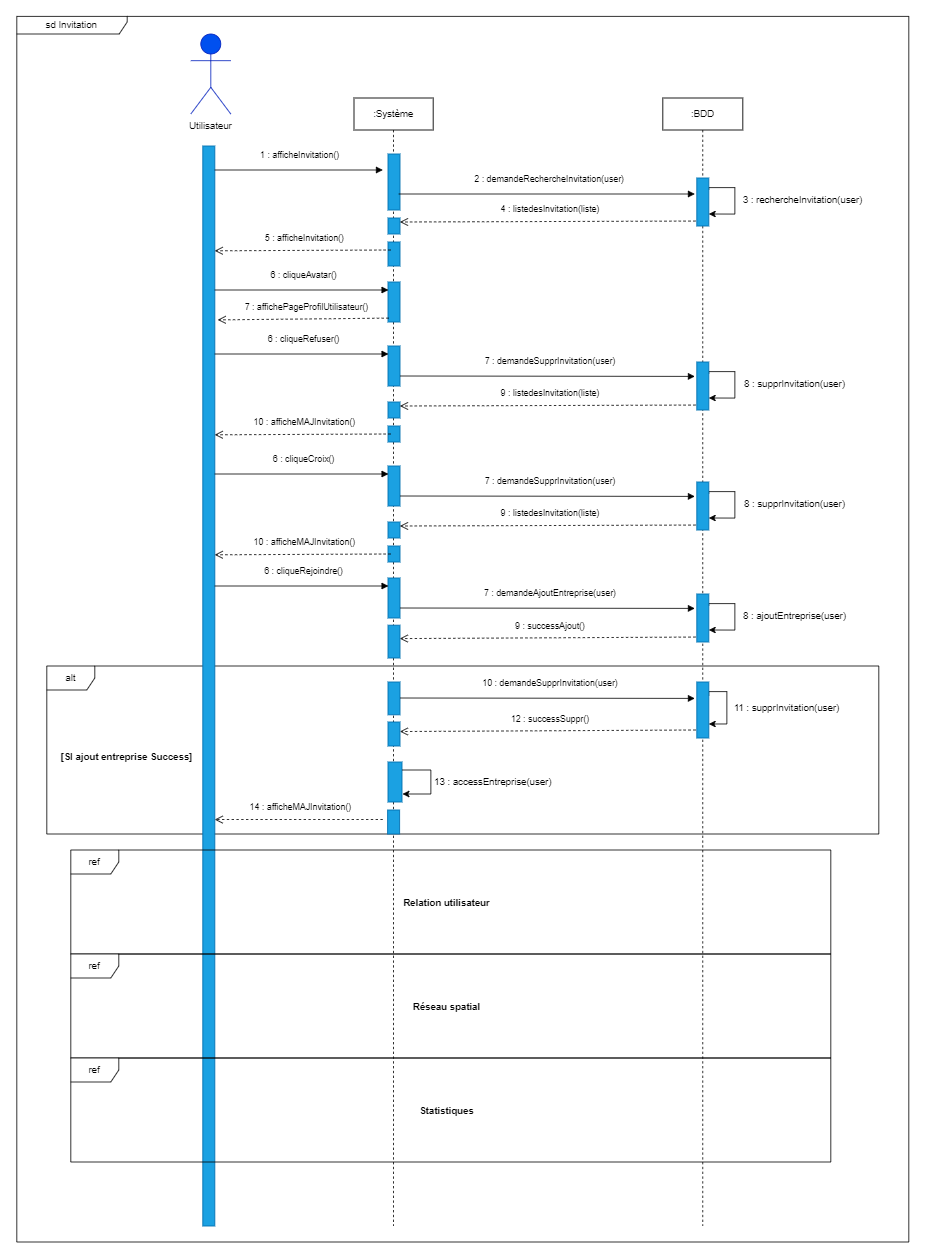

The diagram above was exported from draw.io. Its source (the exported page's mxGraphModel, read from the mxfile embedded in the PNG):
<mxGraphModel dx="3015" dy="1134" grid="1" gridSize="10" guides="1" tooltips="1" connect="1" arrows="1" fold="1" page="1" pageScale="1" pageWidth="827" pageHeight="1169" math="0" shadow="0">
  <root>
    <mxCell id="0" />
    <mxCell id="1" parent="0" />
    <mxCell id="YEC71_dW_Q3qdWGqg5L--63" value="alt" style="shape=umlFrame;whiteSpace=wrap;html=1;" vertex="1" parent="1">
      <mxGeometry x="-70" y="980" width="1040" height="210" as="geometry" />
    </mxCell>
    <mxCell id="YEC71_dW_Q3qdWGqg5L--1" value="&lt;b&gt;Utilisateur&lt;/b&gt;" style="shape=umlActor;verticalLabelPosition=bottom;verticalAlign=top;html=1;fillColor=#0050ef;fontColor=#ffffff;strokeColor=#001DBC;" vertex="1" parent="1">
      <mxGeometry x="110" y="190" width="50" height="100" as="geometry" />
    </mxCell>
    <mxCell id="YEC71_dW_Q3qdWGqg5L--2" value="Utilisateur" style="text;html=1;strokeColor=none;fillColor=none;align=center;verticalAlign=middle;whiteSpace=wrap;rounded=0;" vertex="1" parent="1">
      <mxGeometry x="105" y="290" width="60" height="30" as="geometry" />
    </mxCell>
    <mxCell id="YEC71_dW_Q3qdWGqg5L--3" value=":Système" style="shape=umlLifeline;perimeter=lifelinePerimeter;whiteSpace=wrap;html=1;container=1;collapsible=0;recursiveResize=0;outlineConnect=0;" vertex="1" parent="1">
      <mxGeometry x="314" y="270" width="99" height="1410" as="geometry" />
    </mxCell>
    <mxCell id="YEC71_dW_Q3qdWGqg5L--4" value="" style="rounded=0;whiteSpace=wrap;html=1;fillColor=#1ba1e2;fontColor=#ffffff;strokeColor=#006EAF;" vertex="1" parent="YEC71_dW_Q3qdWGqg5L--3">
      <mxGeometry x="42.5" y="180" width="15" height="30" as="geometry" />
    </mxCell>
    <mxCell id="YEC71_dW_Q3qdWGqg5L--5" value="" style="rounded=0;whiteSpace=wrap;html=1;fillColor=#1ba1e2;fontColor=#ffffff;strokeColor=#006EAF;" vertex="1" parent="YEC71_dW_Q3qdWGqg5L--3">
      <mxGeometry x="42.5" y="150" width="15" height="20" as="geometry" />
    </mxCell>
    <mxCell id="YEC71_dW_Q3qdWGqg5L--24" value="" style="rounded=0;whiteSpace=wrap;html=1;fillColor=#1ba1e2;fontColor=#ffffff;strokeColor=#006EAF;" vertex="1" parent="YEC71_dW_Q3qdWGqg5L--3">
      <mxGeometry x="42.5" y="230" width="15" height="50" as="geometry" />
    </mxCell>
    <mxCell id="YEC71_dW_Q3qdWGqg5L--26" value="" style="rounded=0;whiteSpace=wrap;html=1;fillColor=#1ba1e2;fontColor=#ffffff;strokeColor=#006EAF;" vertex="1" parent="YEC71_dW_Q3qdWGqg5L--3">
      <mxGeometry x="42.5" y="310" width="15" height="50" as="geometry" />
    </mxCell>
    <mxCell id="YEC71_dW_Q3qdWGqg5L--33" value="" style="rounded=0;whiteSpace=wrap;html=1;fillColor=#1ba1e2;fontColor=#ffffff;strokeColor=#006EAF;" vertex="1" parent="YEC71_dW_Q3qdWGqg5L--3">
      <mxGeometry x="42.5" y="380" width="15" height="20" as="geometry" />
    </mxCell>
    <mxCell id="YEC71_dW_Q3qdWGqg5L--35" value="" style="rounded=0;whiteSpace=wrap;html=1;fillColor=#1ba1e2;fontColor=#ffffff;strokeColor=#006EAF;" vertex="1" parent="YEC71_dW_Q3qdWGqg5L--3">
      <mxGeometry x="42.5" y="410" width="15" height="20" as="geometry" />
    </mxCell>
    <mxCell id="YEC71_dW_Q3qdWGqg5L--37" value="" style="rounded=0;whiteSpace=wrap;html=1;fillColor=#1ba1e2;fontColor=#ffffff;strokeColor=#006EAF;" vertex="1" parent="YEC71_dW_Q3qdWGqg5L--3">
      <mxGeometry x="42.5" y="460" width="15" height="50" as="geometry" />
    </mxCell>
    <mxCell id="YEC71_dW_Q3qdWGqg5L--38" value="" style="rounded=0;whiteSpace=wrap;html=1;fillColor=#1ba1e2;fontColor=#ffffff;strokeColor=#006EAF;" vertex="1" parent="YEC71_dW_Q3qdWGqg5L--3">
      <mxGeometry x="42.5" y="530" width="15" height="20" as="geometry" />
    </mxCell>
    <mxCell id="YEC71_dW_Q3qdWGqg5L--39" value="" style="rounded=0;whiteSpace=wrap;html=1;fillColor=#1ba1e2;fontColor=#ffffff;strokeColor=#006EAF;" vertex="1" parent="YEC71_dW_Q3qdWGqg5L--3">
      <mxGeometry x="42.5" y="560" width="15" height="20" as="geometry" />
    </mxCell>
    <mxCell id="YEC71_dW_Q3qdWGqg5L--47" value="" style="rounded=0;whiteSpace=wrap;html=1;fillColor=#1ba1e2;fontColor=#ffffff;strokeColor=#006EAF;" vertex="1" parent="YEC71_dW_Q3qdWGqg5L--3">
      <mxGeometry x="42.5" y="600" width="15" height="50" as="geometry" />
    </mxCell>
    <mxCell id="YEC71_dW_Q3qdWGqg5L--48" value="" style="rounded=0;whiteSpace=wrap;html=1;fillColor=#1ba1e2;fontColor=#ffffff;strokeColor=#006EAF;" vertex="1" parent="YEC71_dW_Q3qdWGqg5L--3">
      <mxGeometry x="42.5" y="659" width="15" height="41" as="geometry" />
    </mxCell>
    <mxCell id="YEC71_dW_Q3qdWGqg5L--62" value="" style="rounded=0;whiteSpace=wrap;html=1;fillColor=#1ba1e2;fontColor=#ffffff;strokeColor=#006EAF;" vertex="1" parent="YEC71_dW_Q3qdWGqg5L--3">
      <mxGeometry x="42.5" y="730" width="15" height="41" as="geometry" />
    </mxCell>
    <mxCell id="YEC71_dW_Q3qdWGqg5L--65" value="" style="rounded=0;whiteSpace=wrap;html=1;fillColor=#1ba1e2;fontColor=#ffffff;strokeColor=#006EAF;" vertex="1" parent="YEC71_dW_Q3qdWGqg5L--3">
      <mxGeometry x="42.5" y="780" width="15" height="30" as="geometry" />
    </mxCell>
    <mxCell id="YEC71_dW_Q3qdWGqg5L--67" value="" style="rounded=0;whiteSpace=wrap;html=1;fillColor=#1ba1e2;fontColor=#ffffff;strokeColor=#006EAF;" vertex="1" parent="YEC71_dW_Q3qdWGqg5L--3">
      <mxGeometry x="42.5" y="830" width="17.5" height="50" as="geometry" />
    </mxCell>
    <mxCell id="YEC71_dW_Q3qdWGqg5L--68" style="edgeStyle=orthogonalEdgeStyle;rounded=0;orthogonalLoop=1;jettySize=auto;html=1;entryX=1.038;entryY=0.818;entryDx=0;entryDy=0;entryPerimeter=0;" edge="1" parent="YEC71_dW_Q3qdWGqg5L--3" source="YEC71_dW_Q3qdWGqg5L--67" target="YEC71_dW_Q3qdWGqg5L--67">
      <mxGeometry relative="1" as="geometry">
        <Array as="points">
          <mxPoint x="96" y="840" />
          <mxPoint x="96" y="870" />
          <mxPoint x="61" y="870" />
        </Array>
      </mxGeometry>
    </mxCell>
    <mxCell id="YEC71_dW_Q3qdWGqg5L--71" value="" style="rounded=0;whiteSpace=wrap;html=1;fillColor=#1ba1e2;fontColor=#ffffff;strokeColor=#006EAF;" vertex="1" parent="YEC71_dW_Q3qdWGqg5L--3">
      <mxGeometry x="42" y="890" width="15" height="30" as="geometry" />
    </mxCell>
    <mxCell id="YEC71_dW_Q3qdWGqg5L--6" value=":BDD" style="shape=umlLifeline;perimeter=lifelinePerimeter;whiteSpace=wrap;html=1;container=1;collapsible=0;recursiveResize=0;outlineConnect=0;" vertex="1" parent="1">
      <mxGeometry x="700" y="270" width="100" height="1410" as="geometry" />
    </mxCell>
    <mxCell id="YEC71_dW_Q3qdWGqg5L--7" style="edgeStyle=orthogonalEdgeStyle;rounded=0;orthogonalLoop=1;jettySize=auto;html=1;exitX=1;exitY=0.25;exitDx=0;exitDy=0;entryX=1;entryY=0.75;entryDx=0;entryDy=0;" edge="1" parent="YEC71_dW_Q3qdWGqg5L--6" source="YEC71_dW_Q3qdWGqg5L--8" target="YEC71_dW_Q3qdWGqg5L--8">
      <mxGeometry relative="1" as="geometry">
        <Array as="points">
          <mxPoint x="58" y="112" />
          <mxPoint x="90" y="112" />
          <mxPoint x="90" y="145" />
        </Array>
      </mxGeometry>
    </mxCell>
    <mxCell id="YEC71_dW_Q3qdWGqg5L--8" value="" style="rounded=0;whiteSpace=wrap;html=1;fillColor=#1ba1e2;fontColor=#ffffff;strokeColor=#006EAF;" vertex="1" parent="YEC71_dW_Q3qdWGqg5L--6">
      <mxGeometry x="42.5" y="100" width="15" height="60" as="geometry" />
    </mxCell>
    <mxCell id="YEC71_dW_Q3qdWGqg5L--29" style="edgeStyle=orthogonalEdgeStyle;rounded=0;orthogonalLoop=1;jettySize=auto;html=1;exitX=1;exitY=0.25;exitDx=0;exitDy=0;entryX=1;entryY=0.75;entryDx=0;entryDy=0;" edge="1" source="YEC71_dW_Q3qdWGqg5L--31" target="YEC71_dW_Q3qdWGqg5L--31" parent="YEC71_dW_Q3qdWGqg5L--6">
      <mxGeometry relative="1" as="geometry">
        <Array as="points">
          <mxPoint x="58" y="342" />
          <mxPoint x="90" y="342" />
          <mxPoint x="90" y="375" />
        </Array>
      </mxGeometry>
    </mxCell>
    <mxCell id="YEC71_dW_Q3qdWGqg5L--31" value="" style="rounded=0;whiteSpace=wrap;html=1;fillColor=#1ba1e2;fontColor=#ffffff;strokeColor=#006EAF;" vertex="1" parent="YEC71_dW_Q3qdWGqg5L--6">
      <mxGeometry x="42.5" y="330" width="15" height="60" as="geometry" />
    </mxCell>
    <mxCell id="YEC71_dW_Q3qdWGqg5L--40" style="edgeStyle=orthogonalEdgeStyle;rounded=0;orthogonalLoop=1;jettySize=auto;html=1;exitX=1;exitY=0.25;exitDx=0;exitDy=0;entryX=1;entryY=0.75;entryDx=0;entryDy=0;" edge="1" source="YEC71_dW_Q3qdWGqg5L--41" target="YEC71_dW_Q3qdWGqg5L--41" parent="YEC71_dW_Q3qdWGqg5L--6">
      <mxGeometry relative="1" as="geometry">
        <Array as="points">
          <mxPoint x="58" y="492" />
          <mxPoint x="90" y="492" />
          <mxPoint x="90" y="525" />
        </Array>
      </mxGeometry>
    </mxCell>
    <mxCell id="YEC71_dW_Q3qdWGqg5L--41" value="" style="rounded=0;whiteSpace=wrap;html=1;fillColor=#1ba1e2;fontColor=#ffffff;strokeColor=#006EAF;" vertex="1" parent="YEC71_dW_Q3qdWGqg5L--6">
      <mxGeometry x="42.5" y="480" width="15" height="60" as="geometry" />
    </mxCell>
    <mxCell id="YEC71_dW_Q3qdWGqg5L--50" style="edgeStyle=orthogonalEdgeStyle;rounded=0;orthogonalLoop=1;jettySize=auto;html=1;exitX=1;exitY=0.25;exitDx=0;exitDy=0;entryX=1;entryY=0.75;entryDx=0;entryDy=0;" edge="1" source="YEC71_dW_Q3qdWGqg5L--51" target="YEC71_dW_Q3qdWGqg5L--51" parent="YEC71_dW_Q3qdWGqg5L--6">
      <mxGeometry relative="1" as="geometry">
        <Array as="points">
          <mxPoint x="58" y="632" />
          <mxPoint x="90" y="632" />
          <mxPoint x="90" y="665" />
        </Array>
      </mxGeometry>
    </mxCell>
    <mxCell id="YEC71_dW_Q3qdWGqg5L--51" value="" style="rounded=0;whiteSpace=wrap;html=1;fillColor=#1ba1e2;fontColor=#ffffff;strokeColor=#006EAF;" vertex="1" parent="YEC71_dW_Q3qdWGqg5L--6">
      <mxGeometry x="42.5" y="620" width="15" height="60" as="geometry" />
    </mxCell>
    <mxCell id="YEC71_dW_Q3qdWGqg5L--57" style="edgeStyle=orthogonalEdgeStyle;rounded=0;orthogonalLoop=1;jettySize=auto;html=1;exitX=1;exitY=0.25;exitDx=0;exitDy=0;entryX=1;entryY=0.75;entryDx=0;entryDy=0;" edge="1" source="YEC71_dW_Q3qdWGqg5L--59" target="YEC71_dW_Q3qdWGqg5L--59" parent="YEC71_dW_Q3qdWGqg5L--6">
      <mxGeometry relative="1" as="geometry">
        <Array as="points">
          <mxPoint x="58" y="742" />
          <mxPoint x="80" y="742" />
          <mxPoint x="80" y="783" />
        </Array>
      </mxGeometry>
    </mxCell>
    <mxCell id="YEC71_dW_Q3qdWGqg5L--59" value="" style="rounded=0;whiteSpace=wrap;html=1;fillColor=#1ba1e2;fontColor=#ffffff;strokeColor=#006EAF;" vertex="1" parent="YEC71_dW_Q3qdWGqg5L--6">
      <mxGeometry x="42.5" y="730" width="15" height="70" as="geometry" />
    </mxCell>
    <mxCell id="YEC71_dW_Q3qdWGqg5L--9" value="" style="rounded=0;whiteSpace=wrap;html=1;fillColor=#1ba1e2;fontColor=#ffffff;strokeColor=#006EAF;" vertex="1" parent="1">
      <mxGeometry x="125" y="330" width="15" height="1350" as="geometry" />
    </mxCell>
    <mxCell id="YEC71_dW_Q3qdWGqg5L--10" value="" style="rounded=0;whiteSpace=wrap;html=1;fillColor=#1ba1e2;fontColor=#ffffff;strokeColor=#006EAF;" vertex="1" parent="1">
      <mxGeometry x="356.5" y="340" width="15" height="70" as="geometry" />
    </mxCell>
    <mxCell id="YEC71_dW_Q3qdWGqg5L--11" value="1 : afficheInvitation()" style="html=1;verticalAlign=bottom;endArrow=block;rounded=0;" edge="1" parent="1">
      <mxGeometry x="0.0162" y="10" width="80" relative="1" as="geometry">
        <mxPoint x="140" y="360" as="sourcePoint" />
        <mxPoint x="350" y="360" as="targetPoint" />
        <mxPoint as="offset" />
      </mxGeometry>
    </mxCell>
    <mxCell id="YEC71_dW_Q3qdWGqg5L--12" value="2 : demandeRechercheInvitation(user)" style="html=1;verticalAlign=bottom;endArrow=block;rounded=0;" edge="1" parent="1">
      <mxGeometry x="0.0162" y="10" width="80" relative="1" as="geometry">
        <mxPoint x="370" y="390" as="sourcePoint" />
        <mxPoint x="740" y="390" as="targetPoint" />
        <mxPoint as="offset" />
      </mxGeometry>
    </mxCell>
    <mxCell id="YEC71_dW_Q3qdWGqg5L--13" value="3 : rechercheInvitation(user)" style="text;html=1;strokeColor=none;fillColor=none;align=center;verticalAlign=middle;whiteSpace=wrap;rounded=0;" vertex="1" parent="1">
      <mxGeometry x="780" y="383" width="190" height="30" as="geometry" />
    </mxCell>
    <mxCell id="YEC71_dW_Q3qdWGqg5L--14" value="4 : listedesInvitation(liste)" style="html=1;verticalAlign=bottom;endArrow=open;dashed=1;endSize=8;rounded=0;exitX=-0.111;exitY=0.897;exitDx=0;exitDy=0;exitPerimeter=0;entryX=1;entryY=0.25;entryDx=0;entryDy=0;" edge="1" parent="1" source="YEC71_dW_Q3qdWGqg5L--8" target="YEC71_dW_Q3qdWGqg5L--5">
      <mxGeometry x="-0.0164" y="-6" relative="1" as="geometry">
        <mxPoint x="752.5" y="705" as="sourcePoint" />
        <mxPoint x="440" y="424" as="targetPoint" />
        <mxPoint as="offset" />
      </mxGeometry>
    </mxCell>
    <mxCell id="YEC71_dW_Q3qdWGqg5L--15" value="5 : afficheInvitation()" style="html=1;verticalAlign=bottom;endArrow=open;dashed=1;endSize=8;rounded=0;" edge="1" parent="1">
      <mxGeometry x="-0.0164" y="-6" relative="1" as="geometry">
        <mxPoint x="360" y="460" as="sourcePoint" />
        <mxPoint x="140" y="461" as="targetPoint" />
        <mxPoint as="offset" />
      </mxGeometry>
    </mxCell>
    <mxCell id="YEC71_dW_Q3qdWGqg5L--16" value="ref" style="shape=umlFrame;whiteSpace=wrap;html=1;" vertex="1" parent="1">
      <mxGeometry x="-40" y="1210" width="950" height="130" as="geometry" />
    </mxCell>
    <mxCell id="YEC71_dW_Q3qdWGqg5L--17" value="Relation utilisateur" style="text;align=center;fontStyle=1;verticalAlign=middle;spacingLeft=3;spacingRight=3;strokeColor=none;rotatable=0;points=[[0,0.5],[1,0.5]];portConstraint=eastwest;" vertex="1" parent="1">
      <mxGeometry x="390" y="1262" width="80" height="26" as="geometry" />
    </mxCell>
    <mxCell id="YEC71_dW_Q3qdWGqg5L--18" value="ref" style="shape=umlFrame;whiteSpace=wrap;html=1;" vertex="1" parent="1">
      <mxGeometry x="-40" y="1340" width="950" height="130" as="geometry" />
    </mxCell>
    <mxCell id="YEC71_dW_Q3qdWGqg5L--19" value="Réseau spatial" style="text;align=center;fontStyle=1;verticalAlign=middle;spacingLeft=3;spacingRight=3;strokeColor=none;rotatable=0;points=[[0,0.5],[1,0.5]];portConstraint=eastwest;" vertex="1" parent="1">
      <mxGeometry x="390" y="1392" width="80" height="26" as="geometry" />
    </mxCell>
    <mxCell id="YEC71_dW_Q3qdWGqg5L--21" value="ref" style="shape=umlFrame;whiteSpace=wrap;html=1;" vertex="1" parent="1">
      <mxGeometry x="-40" y="1470" width="950" height="130" as="geometry" />
    </mxCell>
    <mxCell id="YEC71_dW_Q3qdWGqg5L--22" value="Statistiques" style="text;align=center;fontStyle=1;verticalAlign=middle;spacingLeft=3;spacingRight=3;strokeColor=none;rotatable=0;points=[[0,0.5],[1,0.5]];portConstraint=eastwest;" vertex="1" parent="1">
      <mxGeometry x="390" y="1522" width="80" height="26" as="geometry" />
    </mxCell>
    <mxCell id="YEC71_dW_Q3qdWGqg5L--23" value="6 : cliqueAvatar()" style="html=1;verticalAlign=bottom;endArrow=block;rounded=0;" edge="1" parent="1">
      <mxGeometry x="0.0162" y="10" width="80" relative="1" as="geometry">
        <mxPoint x="140" y="510" as="sourcePoint" />
        <mxPoint x="357" y="510" as="targetPoint" />
        <mxPoint as="offset" />
      </mxGeometry>
    </mxCell>
    <mxCell id="YEC71_dW_Q3qdWGqg5L--25" value="&amp;nbsp;7 : affichePageProfilUtilisateur()" style="html=1;verticalAlign=bottom;endArrow=open;dashed=1;endSize=8;rounded=0;exitX=0.067;exitY=0.903;exitDx=0;exitDy=0;exitPerimeter=0;entryX=1.247;entryY=0.161;entryDx=0;entryDy=0;entryPerimeter=0;" edge="1" parent="1" source="YEC71_dW_Q3qdWGqg5L--24" target="YEC71_dW_Q3qdWGqg5L--9">
      <mxGeometry x="-0.0164" y="-6" relative="1" as="geometry">
        <mxPoint x="356.5" y="540" as="sourcePoint" />
        <mxPoint x="150" y="545" as="targetPoint" />
        <mxPoint as="offset" />
      </mxGeometry>
    </mxCell>
    <mxCell id="YEC71_dW_Q3qdWGqg5L--27" value="6 : cliqueRefuser()" style="html=1;verticalAlign=bottom;endArrow=block;rounded=0;" edge="1" parent="1">
      <mxGeometry x="0.0162" y="10" width="80" relative="1" as="geometry">
        <mxPoint x="140" y="590" as="sourcePoint" />
        <mxPoint x="357" y="590" as="targetPoint" />
        <mxPoint as="offset" />
      </mxGeometry>
    </mxCell>
    <mxCell id="YEC71_dW_Q3qdWGqg5L--30" value="8 : supprInvitation(user)" style="text;html=1;strokeColor=none;fillColor=none;align=center;verticalAlign=middle;whiteSpace=wrap;rounded=0;" vertex="1" parent="1">
      <mxGeometry x="790" y="613" width="150" height="30" as="geometry" />
    </mxCell>
    <mxCell id="YEC71_dW_Q3qdWGqg5L--32" value="7 : demandeSupprInvitation(user)" style="html=1;verticalAlign=bottom;endArrow=block;rounded=0;exitX=1;exitY=0.75;exitDx=0;exitDy=0;" edge="1" parent="1" source="YEC71_dW_Q3qdWGqg5L--26">
      <mxGeometry x="0.0162" y="10" width="80" relative="1" as="geometry">
        <mxPoint x="391.5" y="623" as="sourcePoint" />
        <mxPoint x="740" y="618" as="targetPoint" />
        <mxPoint as="offset" />
      </mxGeometry>
    </mxCell>
    <mxCell id="YEC71_dW_Q3qdWGqg5L--34" value="9 : listedesInvitation(liste)" style="html=1;verticalAlign=bottom;endArrow=open;dashed=1;endSize=8;rounded=0;exitX=-0.111;exitY=0.897;exitDx=0;exitDy=0;exitPerimeter=0;entryX=1;entryY=0.25;entryDx=0;entryDy=0;" edge="1" target="YEC71_dW_Q3qdWGqg5L--33" parent="1">
      <mxGeometry x="-0.0164" y="-6" relative="1" as="geometry">
        <mxPoint x="740.835" y="653.8200000000002" as="sourcePoint" />
        <mxPoint x="440" y="654" as="targetPoint" />
        <mxPoint as="offset" />
      </mxGeometry>
    </mxCell>
    <mxCell id="YEC71_dW_Q3qdWGqg5L--36" value="10 : afficheMAJInvitation()" style="html=1;verticalAlign=bottom;endArrow=open;dashed=1;endSize=8;rounded=0;" edge="1" parent="1">
      <mxGeometry x="-0.0164" y="-6" relative="1" as="geometry">
        <mxPoint x="360" y="690" as="sourcePoint" />
        <mxPoint x="140" y="691" as="targetPoint" />
        <mxPoint as="offset" />
      </mxGeometry>
    </mxCell>
    <mxCell id="YEC71_dW_Q3qdWGqg5L--42" value="6 : cliqueCroix()" style="html=1;verticalAlign=bottom;endArrow=block;rounded=0;" edge="1" parent="1">
      <mxGeometry x="0.0162" y="10" width="80" relative="1" as="geometry">
        <mxPoint x="140" y="740" as="sourcePoint" />
        <mxPoint x="357" y="740" as="targetPoint" />
        <mxPoint as="offset" />
      </mxGeometry>
    </mxCell>
    <mxCell id="YEC71_dW_Q3qdWGqg5L--43" value="8 : supprInvitation(user)" style="text;html=1;strokeColor=none;fillColor=none;align=center;verticalAlign=middle;whiteSpace=wrap;rounded=0;" vertex="1" parent="1">
      <mxGeometry x="790" y="763" width="150" height="30" as="geometry" />
    </mxCell>
    <mxCell id="YEC71_dW_Q3qdWGqg5L--44" value="7 : demandeSupprInvitation(user)" style="html=1;verticalAlign=bottom;endArrow=block;rounded=0;exitX=1;exitY=0.75;exitDx=0;exitDy=0;" edge="1" source="YEC71_dW_Q3qdWGqg5L--37" parent="1">
      <mxGeometry x="0.0162" y="10" width="80" relative="1" as="geometry">
        <mxPoint x="391.5" y="773" as="sourcePoint" />
        <mxPoint x="740" y="768" as="targetPoint" />
        <mxPoint as="offset" />
      </mxGeometry>
    </mxCell>
    <mxCell id="YEC71_dW_Q3qdWGqg5L--45" value="9 : listedesInvitation(liste)" style="html=1;verticalAlign=bottom;endArrow=open;dashed=1;endSize=8;rounded=0;exitX=-0.111;exitY=0.897;exitDx=0;exitDy=0;exitPerimeter=0;entryX=1;entryY=0.25;entryDx=0;entryDy=0;" edge="1" target="YEC71_dW_Q3qdWGqg5L--38" parent="1">
      <mxGeometry x="-0.0164" y="-6" relative="1" as="geometry">
        <mxPoint x="740.835" y="803.8200000000002" as="sourcePoint" />
        <mxPoint x="440" y="804" as="targetPoint" />
        <mxPoint as="offset" />
      </mxGeometry>
    </mxCell>
    <mxCell id="YEC71_dW_Q3qdWGqg5L--46" value="10 : afficheMAJInvitation()" style="html=1;verticalAlign=bottom;endArrow=open;dashed=1;endSize=8;rounded=0;" edge="1" parent="1">
      <mxGeometry x="-0.0164" y="-6" relative="1" as="geometry">
        <mxPoint x="360" y="840" as="sourcePoint" />
        <mxPoint x="140" y="841" as="targetPoint" />
        <mxPoint as="offset" />
      </mxGeometry>
    </mxCell>
    <mxCell id="YEC71_dW_Q3qdWGqg5L--52" value="6 : cliqueRejoindre()" style="html=1;verticalAlign=bottom;endArrow=block;rounded=0;" edge="1" parent="1">
      <mxGeometry x="0.0162" y="10" width="80" relative="1" as="geometry">
        <mxPoint x="140" y="880" as="sourcePoint" />
        <mxPoint x="357" y="880" as="targetPoint" />
        <mxPoint as="offset" />
      </mxGeometry>
    </mxCell>
    <mxCell id="YEC71_dW_Q3qdWGqg5L--53" value="8 : ajoutEntreprise(user)" style="text;html=1;strokeColor=none;fillColor=none;align=center;verticalAlign=middle;whiteSpace=wrap;rounded=0;" vertex="1" parent="1">
      <mxGeometry x="790" y="903" width="150" height="30" as="geometry" />
    </mxCell>
    <mxCell id="YEC71_dW_Q3qdWGqg5L--54" value="7 : demandeAjoutEntreprise(user)" style="html=1;verticalAlign=bottom;endArrow=block;rounded=0;exitX=1;exitY=0.75;exitDx=0;exitDy=0;" edge="1" source="YEC71_dW_Q3qdWGqg5L--47" parent="1">
      <mxGeometry x="0.0162" y="10" width="80" relative="1" as="geometry">
        <mxPoint x="391.5" y="913" as="sourcePoint" />
        <mxPoint x="740" y="908" as="targetPoint" />
        <mxPoint as="offset" />
      </mxGeometry>
    </mxCell>
    <mxCell id="YEC71_dW_Q3qdWGqg5L--55" value="9 : successAjout()" style="html=1;verticalAlign=bottom;endArrow=open;dashed=1;endSize=8;rounded=0;exitX=-0.111;exitY=0.897;exitDx=0;exitDy=0;exitPerimeter=0;entryX=0.989;entryY=0.408;entryDx=0;entryDy=0;entryPerimeter=0;" edge="1" target="YEC71_dW_Q3qdWGqg5L--48" parent="1">
      <mxGeometry x="-0.0164" y="-6" relative="1" as="geometry">
        <mxPoint x="740.835" y="943.8200000000002" as="sourcePoint" />
        <mxPoint x="440" y="944" as="targetPoint" />
        <mxPoint as="offset" />
      </mxGeometry>
    </mxCell>
    <mxCell id="YEC71_dW_Q3qdWGqg5L--58" value="11 : supprInvitation(user)" style="text;html=1;strokeColor=none;fillColor=none;align=center;verticalAlign=middle;whiteSpace=wrap;rounded=0;" vertex="1" parent="1">
      <mxGeometry x="780" y="1018" width="150" height="30" as="geometry" />
    </mxCell>
    <mxCell id="YEC71_dW_Q3qdWGqg5L--61" value="10 : demandeSupprInvitation(user)" style="html=1;verticalAlign=bottom;endArrow=block;rounded=0;exitX=1;exitY=0.75;exitDx=0;exitDy=0;" edge="1" parent="1">
      <mxGeometry x="0.0162" y="10" width="80" relative="1" as="geometry">
        <mxPoint x="371.5" y="1020" as="sourcePoint" />
        <mxPoint x="740" y="1020.5" as="targetPoint" />
        <mxPoint as="offset" />
      </mxGeometry>
    </mxCell>
    <mxCell id="YEC71_dW_Q3qdWGqg5L--66" value="12 : successSuppr()" style="html=1;verticalAlign=bottom;endArrow=open;dashed=1;endSize=8;rounded=0;exitX=-0.111;exitY=0.897;exitDx=0;exitDy=0;exitPerimeter=0;entryX=0.989;entryY=0.408;entryDx=0;entryDy=0;entryPerimeter=0;" edge="1" parent="1">
      <mxGeometry x="-0.0164" y="-6" relative="1" as="geometry">
        <mxPoint x="740.995" y="1060.0000000000002" as="sourcePoint" />
        <mxPoint x="371.49500000000006" y="1061.908" as="targetPoint" />
        <mxPoint as="offset" />
      </mxGeometry>
    </mxCell>
    <mxCell id="YEC71_dW_Q3qdWGqg5L--69" value="13 : accessEntreprise(user)" style="text;html=1;strokeColor=none;fillColor=none;align=center;verticalAlign=middle;whiteSpace=wrap;rounded=0;" vertex="1" parent="1">
      <mxGeometry x="413" y="1110" width="150" height="30" as="geometry" />
    </mxCell>
    <mxCell id="YEC71_dW_Q3qdWGqg5L--64" value="[SI ajout entreprise Success]" style="text;align=center;fontStyle=1;verticalAlign=middle;spacingLeft=3;spacingRight=3;strokeColor=none;rotatable=0;points=[[0,0.5],[1,0.5]];portConstraint=eastwest;" vertex="1" parent="1">
      <mxGeometry x="-10" y="1080" width="80" height="26" as="geometry" />
    </mxCell>
    <mxCell id="YEC71_dW_Q3qdWGqg5L--70" value="14 : afficheMAJInvitation()" style="html=1;verticalAlign=bottom;endArrow=open;dashed=1;endSize=8;rounded=0;" edge="1" parent="1">
      <mxGeometry x="-0.0164" y="-6" relative="1" as="geometry">
        <mxPoint x="350" y="1172" as="sourcePoint" />
        <mxPoint x="140" y="1172" as="targetPoint" />
        <mxPoint as="offset" />
      </mxGeometry>
    </mxCell>
    <mxCell id="YEC71_dW_Q3qdWGqg5L--73" value="sd Invitation" style="shape=umlFrame;whiteSpace=wrap;html=1;width=138;height=22;" vertex="1" parent="1">
      <mxGeometry x="-107.5" y="168" width="1115" height="1532" as="geometry" />
    </mxCell>
  </root>
</mxGraphModel>